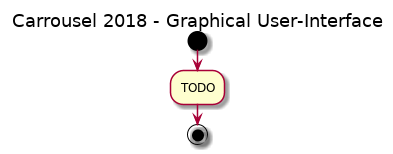

The diagram above was rendered by PlantUML. Its source (embedded in the PNG):
@startuml
skinparam backgroundcolor White|White

title Carrousel 2018 - Graphical User-Interface

start

:TODO;

stop

@enduml